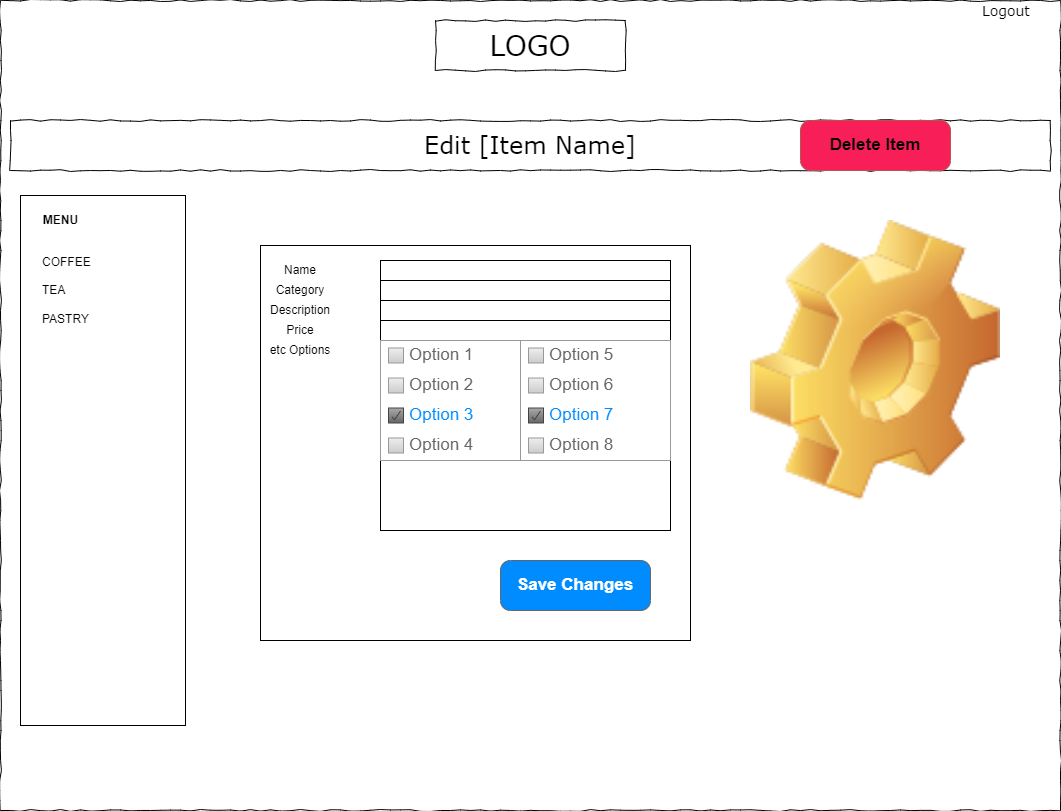

The diagram above was exported from draw.io. Its source (the exported page's mxGraphModel, read from the mxfile embedded in the PNG):
<mxGraphModel dx="694" dy="707" grid="1" gridSize="10" guides="1" tooltips="1" connect="1" arrows="1" fold="1" page="1" pageScale="1" pageWidth="1100" pageHeight="850" math="0" shadow="0">
  <root>
    <mxCell id="0" />
    <mxCell id="1" parent="0" />
    <mxCell id="ZwXBdlUWbZiomiiMb9zL-1" value="" style="whiteSpace=wrap;html=1;rounded=0;shadow=0;labelBackgroundColor=none;strokeColor=#000000;strokeWidth=1;fillColor=none;fontFamily=Verdana;fontSize=12;fontColor=#000000;align=center;comic=1;" parent="1" vertex="1">
      <mxGeometry x="20" y="40" width="1060" height="810" as="geometry" />
    </mxCell>
    <mxCell id="vkEO6GZus9nnQVBglT4q-19" value="" style="rounded=0;whiteSpace=wrap;html=1;" parent="1" vertex="1">
      <mxGeometry x="280" y="285" width="430" height="395" as="geometry" />
    </mxCell>
    <mxCell id="ZwXBdlUWbZiomiiMb9zL-2" value="LOGO" style="whiteSpace=wrap;html=1;rounded=0;shadow=0;labelBackgroundColor=none;strokeWidth=1;fontFamily=Verdana;fontSize=28;align=center;comic=1;" parent="1" vertex="1">
      <mxGeometry x="455" y="60" width="190" height="50" as="geometry" />
    </mxCell>
    <mxCell id="ZwXBdlUWbZiomiiMb9zL-3" value="Logout" style="text;html=1;points=[];align=left;verticalAlign=top;spacingTop=-4;fontSize=14;fontFamily=Verdana" parent="1" vertex="1">
      <mxGeometry x="1000" y="40" width="60" height="20" as="geometry" />
    </mxCell>
    <mxCell id="ZwXBdlUWbZiomiiMb9zL-4" value="&lt;font style=&quot;font-size: 24px;&quot;&gt;Edit [Item Name]&lt;/font&gt;" style="whiteSpace=wrap;html=1;rounded=0;shadow=0;labelBackgroundColor=none;strokeWidth=1;fillColor=none;fontFamily=Verdana;fontSize=12;align=center;comic=1;" parent="1" vertex="1">
      <mxGeometry x="30" y="160" width="1040" height="50" as="geometry" />
    </mxCell>
    <mxCell id="ZwXBdlUWbZiomiiMb9zL-5" value="" style="rounded=0;whiteSpace=wrap;html=1;rotation=90;align=left;" parent="1" vertex="1">
      <mxGeometry x="-142.5" y="417.5" width="530" height="165" as="geometry" />
    </mxCell>
    <mxCell id="vkEO6GZus9nnQVBglT4q-1" value="&lt;b&gt;MENU&lt;/b&gt;" style="text;html=1;align=center;verticalAlign=middle;resizable=0;points=[];autosize=1;strokeColor=none;fillColor=none;" parent="1" vertex="1">
      <mxGeometry x="50" y="245" width="60" height="30" as="geometry" />
    </mxCell>
    <mxCell id="vkEO6GZus9nnQVBglT4q-2" value="COFFEE&lt;br&gt;&lt;br&gt;TEA&lt;br&gt;&lt;br&gt;PASTRY" style="text;html=1;align=left;verticalAlign=middle;resizable=0;points=[];autosize=1;strokeColor=none;fillColor=none;" parent="1" vertex="1">
      <mxGeometry x="60" y="285" width="70" height="90" as="geometry" />
    </mxCell>
    <mxCell id="vkEO6GZus9nnQVBglT4q-3" value="" style="shape=image;html=1;verticalLabelPosition=bottom;verticalAlign=top;imageAspect=0;image=img/clipart/Gear_128x128.png" parent="1" vertex="1">
      <mxGeometry x="770" y="260" width="250" height="280" as="geometry" />
    </mxCell>
    <UserObject label="Name" placeholders="1" name="Variable" id="vkEO6GZus9nnQVBglT4q-8">
      <mxCell style="text;html=1;strokeColor=none;fillColor=none;align=center;verticalAlign=middle;whiteSpace=wrap;overflow=hidden;" parent="1" vertex="1">
        <mxGeometry x="280" y="300" width="80" height="20" as="geometry" />
      </mxCell>
    </UserObject>
    <UserObject label="Category" placeholders="1" name="Variable" id="vkEO6GZus9nnQVBglT4q-9">
      <mxCell style="text;html=1;strokeColor=none;fillColor=none;align=center;verticalAlign=middle;whiteSpace=wrap;overflow=hidden;" parent="1" vertex="1">
        <mxGeometry x="280" y="320" width="80" height="20" as="geometry" />
      </mxCell>
    </UserObject>
    <UserObject label="Description" placeholders="1" name="Variable" id="vkEO6GZus9nnQVBglT4q-10">
      <mxCell style="text;html=1;strokeColor=none;fillColor=none;align=center;verticalAlign=middle;whiteSpace=wrap;overflow=hidden;" parent="1" vertex="1">
        <mxGeometry x="280" y="340" width="80" height="20" as="geometry" />
      </mxCell>
    </UserObject>
    <UserObject label="Price" placeholders="1" name="Variable" id="vkEO6GZus9nnQVBglT4q-11">
      <mxCell style="text;html=1;strokeColor=none;fillColor=none;align=center;verticalAlign=middle;whiteSpace=wrap;overflow=hidden;" parent="1" vertex="1">
        <mxGeometry x="280" y="360" width="80" height="20" as="geometry" />
      </mxCell>
    </UserObject>
    <UserObject label="etc Options" placeholders="1" name="Variable" id="vkEO6GZus9nnQVBglT4q-12">
      <mxCell style="text;html=1;strokeColor=none;fillColor=none;align=center;verticalAlign=middle;whiteSpace=wrap;overflow=hidden;" parent="1" vertex="1">
        <mxGeometry x="280" y="380" width="80" height="20" as="geometry" />
      </mxCell>
    </UserObject>
    <mxCell id="vkEO6GZus9nnQVBglT4q-14" value="" style="rounded=0;whiteSpace=wrap;html=1;" parent="1" vertex="1">
      <mxGeometry x="400" y="340" width="290" height="20" as="geometry" />
    </mxCell>
    <mxCell id="vkEO6GZus9nnQVBglT4q-15" value="" style="rounded=0;whiteSpace=wrap;html=1;" parent="1" vertex="1">
      <mxGeometry x="400" y="320" width="290" height="20" as="geometry" />
    </mxCell>
    <mxCell id="vkEO6GZus9nnQVBglT4q-16" value="" style="rounded=0;whiteSpace=wrap;html=1;" parent="1" vertex="1">
      <mxGeometry x="400" y="360" width="290" height="20" as="geometry" />
    </mxCell>
    <mxCell id="vkEO6GZus9nnQVBglT4q-17" value="" style="rounded=0;whiteSpace=wrap;html=1;" parent="1" vertex="1">
      <mxGeometry x="400" y="380" width="290" height="190" as="geometry" />
    </mxCell>
    <mxCell id="vkEO6GZus9nnQVBglT4q-18" value="" style="rounded=0;whiteSpace=wrap;html=1;" parent="1" vertex="1">
      <mxGeometry x="400" y="300" width="290" height="20" as="geometry" />
    </mxCell>
    <mxCell id="vkEO6GZus9nnQVBglT4q-20" value="Save Changes" style="strokeWidth=1;shadow=0;dashed=0;align=center;html=1;shape=mxgraph.mockup.buttons.button;strokeColor=#666666;fontColor=#ffffff;mainText=;buttonStyle=round;fontSize=17;fontStyle=1;fillColor=#008cff;whiteSpace=wrap;" parent="1" vertex="1">
      <mxGeometry x="520" y="600" width="150" height="50" as="geometry" />
    </mxCell>
    <mxCell id="vkEO6GZus9nnQVBglT4q-21" value="Delete Item" style="strokeWidth=1;shadow=0;dashed=0;align=center;html=1;shape=mxgraph.mockup.buttons.button;strokeColor=#b85450;mainText=;buttonStyle=round;fontSize=17;fontStyle=1;fillColor=#F81E58;whiteSpace=wrap;" parent="1" vertex="1">
      <mxGeometry x="820" y="160" width="150" height="50" as="geometry" />
    </mxCell>
    <mxCell id="oAli4xYT6jFGSTrIfb13-3" value="" style="rounded=0;whiteSpace=wrap;html=1;" parent="1" vertex="1">
      <mxGeometry x="400" y="320" width="290" height="20" as="geometry" />
    </mxCell>
    <mxCell id="oAli4xYT6jFGSTrIfb13-5" value="" style="rounded=0;whiteSpace=wrap;html=1;" parent="1" vertex="1">
      <mxGeometry x="400" y="300" width="290" height="20" as="geometry" />
    </mxCell>
    <mxCell id="oAli4xYT6jFGSTrIfb13-6" value="" style="rounded=0;whiteSpace=wrap;html=1;" parent="1" vertex="1">
      <mxGeometry x="400" y="360" width="290" height="20" as="geometry" />
    </mxCell>
    <mxCell id="-ebpZD_2kkQBa_I3oeOR-2" value="" style="strokeWidth=1;shadow=0;dashed=0;align=center;html=1;shape=mxgraph.mockup.forms.rrect;rSize=0;strokeColor=#999999;fillColor=#ffffff;recursiveResize=0;" parent="1" vertex="1">
      <mxGeometry x="400" y="380" width="150" height="120" as="geometry" />
    </mxCell>
    <mxCell id="-ebpZD_2kkQBa_I3oeOR-3" value="Option 1" style="strokeWidth=1;shadow=0;dashed=0;align=center;html=1;shape=mxgraph.mockup.forms.rrect;rSize=0;fillColor=#eeeeee;strokeColor=#999999;gradientColor=#cccccc;align=left;spacingLeft=4;fontSize=17;fontColor=#666666;labelPosition=right;" parent="-ebpZD_2kkQBa_I3oeOR-2" vertex="1">
      <mxGeometry x="8" y="7.5" width="15" height="15" as="geometry" />
    </mxCell>
    <mxCell id="-ebpZD_2kkQBa_I3oeOR-4" value="Option 2" style="strokeWidth=1;shadow=0;dashed=0;align=center;html=1;shape=mxgraph.mockup.forms.rrect;rSize=0;fillColor=#eeeeee;strokeColor=#999999;gradientColor=#cccccc;align=left;spacingLeft=4;fontSize=17;fontColor=#666666;labelPosition=right;" parent="-ebpZD_2kkQBa_I3oeOR-2" vertex="1">
      <mxGeometry x="8" y="37.5" width="15" height="15" as="geometry" />
    </mxCell>
    <mxCell id="-ebpZD_2kkQBa_I3oeOR-5" value="Option 3" style="strokeWidth=1;shadow=0;dashed=0;align=center;html=1;shape=mxgraph.mockup.forms.checkbox;rSize=0;resizable=0;fillColor=#aaaaaa;strokeColor=#444444;gradientColor=#666666;align=left;spacingLeft=4;fontSize=17;fontColor=#008cff;labelPosition=right;" parent="-ebpZD_2kkQBa_I3oeOR-2" vertex="1">
      <mxGeometry x="8" y="67.5" width="15" height="15" as="geometry" />
    </mxCell>
    <mxCell id="-ebpZD_2kkQBa_I3oeOR-6" value="Option 4" style="strokeWidth=1;shadow=0;dashed=0;align=center;html=1;shape=mxgraph.mockup.forms.rrect;rSize=0;fillColor=#eeeeee;strokeColor=#999999;gradientColor=#cccccc;align=left;spacingLeft=4;fontSize=17;fontColor=#666666;labelPosition=right;" parent="-ebpZD_2kkQBa_I3oeOR-2" vertex="1">
      <mxGeometry x="8" y="97.5" width="15" height="15" as="geometry" />
    </mxCell>
    <mxCell id="-ebpZD_2kkQBa_I3oeOR-7" value="" style="strokeWidth=1;shadow=0;dashed=0;align=center;html=1;shape=mxgraph.mockup.forms.rrect;rSize=0;strokeColor=#999999;fillColor=#ffffff;recursiveResize=0;" parent="1" vertex="1">
      <mxGeometry x="540" y="380" width="150" height="120" as="geometry" />
    </mxCell>
    <mxCell id="-ebpZD_2kkQBa_I3oeOR-8" value="Option 5" style="strokeWidth=1;shadow=0;dashed=0;align=center;html=1;shape=mxgraph.mockup.forms.rrect;rSize=0;fillColor=#eeeeee;strokeColor=#999999;gradientColor=#cccccc;align=left;spacingLeft=4;fontSize=17;fontColor=#666666;labelPosition=right;" parent="-ebpZD_2kkQBa_I3oeOR-7" vertex="1">
      <mxGeometry x="8" y="7.5" width="15" height="15" as="geometry" />
    </mxCell>
    <mxCell id="-ebpZD_2kkQBa_I3oeOR-9" value="Option 6" style="strokeWidth=1;shadow=0;dashed=0;align=center;html=1;shape=mxgraph.mockup.forms.rrect;rSize=0;fillColor=#eeeeee;strokeColor=#999999;gradientColor=#cccccc;align=left;spacingLeft=4;fontSize=17;fontColor=#666666;labelPosition=right;" parent="-ebpZD_2kkQBa_I3oeOR-7" vertex="1">
      <mxGeometry x="8" y="37.5" width="15" height="15" as="geometry" />
    </mxCell>
    <mxCell id="-ebpZD_2kkQBa_I3oeOR-10" value="Option 7" style="strokeWidth=1;shadow=0;dashed=0;align=center;html=1;shape=mxgraph.mockup.forms.checkbox;rSize=0;resizable=0;fillColor=#aaaaaa;strokeColor=#444444;gradientColor=#666666;align=left;spacingLeft=4;fontSize=17;fontColor=#008cff;labelPosition=right;" parent="-ebpZD_2kkQBa_I3oeOR-7" vertex="1">
      <mxGeometry x="8" y="67.5" width="15" height="15" as="geometry" />
    </mxCell>
    <mxCell id="-ebpZD_2kkQBa_I3oeOR-11" value="Option 8" style="strokeWidth=1;shadow=0;dashed=0;align=center;html=1;shape=mxgraph.mockup.forms.rrect;rSize=0;fillColor=#eeeeee;strokeColor=#999999;gradientColor=#cccccc;align=left;spacingLeft=4;fontSize=17;fontColor=#666666;labelPosition=right;" parent="-ebpZD_2kkQBa_I3oeOR-7" vertex="1">
      <mxGeometry x="8" y="97.5" width="15" height="15" as="geometry" />
    </mxCell>
  </root>
</mxGraphModel>